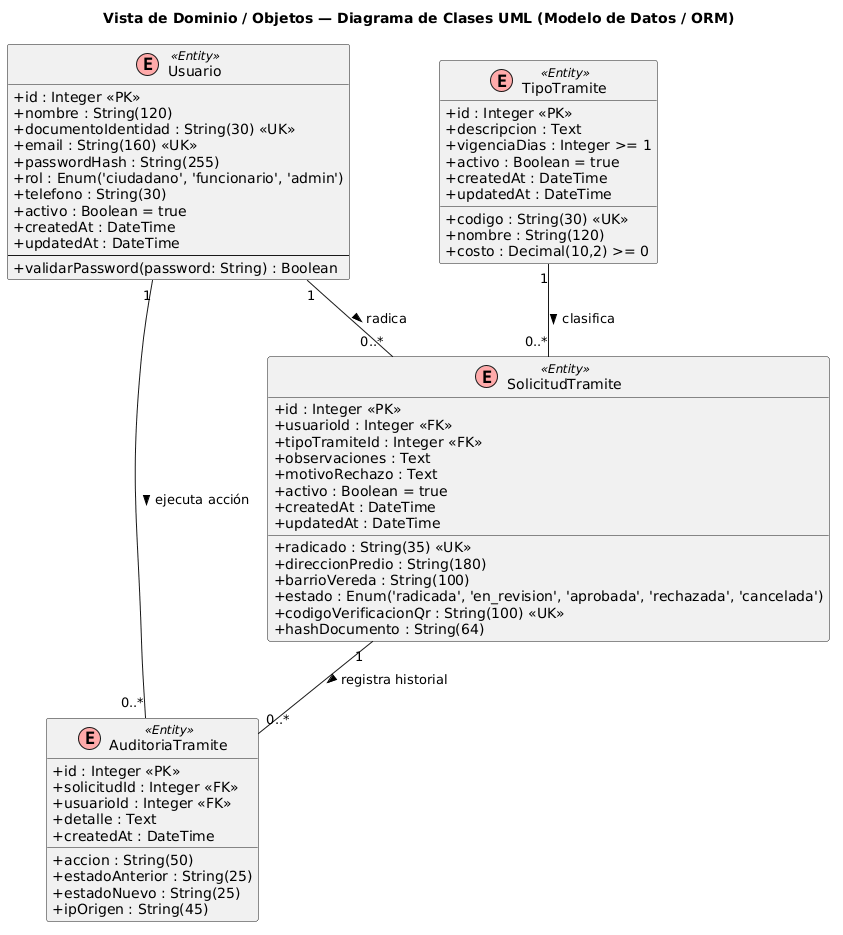

The diagram above was rendered by PlantUML. Its source (embedded in the PNG):
@startuml UML_Clases_Dominio
skinparam classAttributeIconSize 0
skinparam monochrome false
skinparam packageStyle rectangle

title Vista de Dominio / Objetos — Diagrama de Clases UML (Modelo de Datos / ORM)

class Usuario << (E,#FFAAAA) Entity >> {
    + id : Integer <<PK>>
    + nombre : String(120)
    + documentoIdentidad : String(30) <<UK>>
    + email : String(160) <<UK>>
    + passwordHash : String(255)
    + rol : Enum('ciudadano', 'funcionario', 'admin')
    + telefono : String(30)
    + activo : Boolean = true
    + createdAt : DateTime
    + updatedAt : DateTime
    --
    + validarPassword(password: String) : Boolean
}

class TipoTramite << (E,#FFAAAA) Entity >> {
    + id : Integer <<PK>>
    + codigo : String(30) <<UK>>
    + nombre : String(120)
    + descripcion : Text
    + costo : Decimal(10,2) >= 0
    + vigenciaDias : Integer >= 1
    + activo : Boolean = true
    + createdAt : DateTime
    + updatedAt : DateTime
}

class SolicitudTramite << (E,#FFAAAA) Entity >> {
    + id : Integer <<PK>>
    + radicado : String(35) <<UK>>
    + usuarioId : Integer <<FK>>
    + tipoTramiteId : Integer <<FK>>
    + direccionPredio : String(180)
    + barrioVereda : String(100)
    + observaciones : Text
    + estado : Enum('radicada', 'en_revision', 'aprobada', 'rechazada', 'cancelada')
    + motivoRechazo : Text
    + codigoVerificacionQr : String(100) <<UK>>
    + hashDocumento : String(64)
    + activo : Boolean = true
    + createdAt : DateTime
    + updatedAt : DateTime
}

class AuditoriaTramite << (E,#FFAAAA) Entity >> {
    + id : Integer <<PK>>
    + solicitudId : Integer <<FK>>
    + usuarioId : Integer <<FK>>
    + accion : String(50)
    + estadoAnterior : String(25)
    + estadoNuevo : String(25)
    + detalle : Text
    + ipOrigen : String(45)
    + createdAt : DateTime
}

Usuario "1" -- "0..*" SolicitudTramite : radica >
TipoTramite "1" -- "0..*" SolicitudTramite : clasifica >
SolicitudTramite "1" -- "0..*" AuditoriaTramite : registra historial >
Usuario "1" -- "0..*" AuditoriaTramite : ejecuta acción >

@enduml